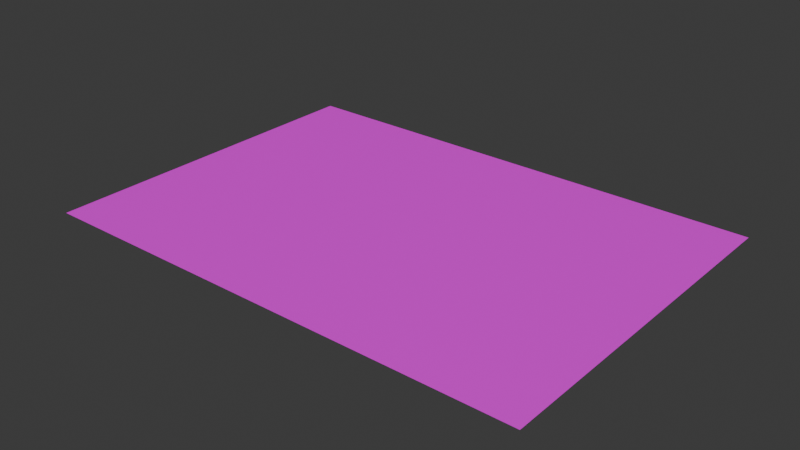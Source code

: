 # Source: Hint5.blend  (saved by Blender 4.1.24; exported with 4.5.12 LTS)
import bpy
from mathutils import Matrix  # noqa: F401  (used for matrix-valued properties, if any)

bpy.ops.wm.read_factory_settings(use_empty=True)
scene = bpy.context.scene
scene.name = 'Scene'

# ---- collections
col_collection = bpy.data.collections.new('Collection'); scene.collection.children.link(col_collection)

# ---- images (referenced by path relative to the original .blend; pixels are not part of the script)
import os
ASSET_DIR = os.environ.get("B2B_ASSET_DIR", "")  # directory of the original .blend (textures are referenced by path, not embedded)
HERE = os.path.dirname(os.path.abspath(__file__))  # packed textures are extracted next to this script under _unpacked/

def load_image(name, relpath, width, height, colorspace="sRGB"):
    """Load a texture the original file referenced (path relative to the .blend, or extracted next to this script)."""
    p = next((c for c in (os.path.join(HERE, relpath), os.path.join(ASSET_DIR, relpath)) if relpath and os.path.exists(c)), "")
    if p:
        img = bpy.data.images.load(p, check_existing=True)
        img.name = name
    else:  # same state as the original file: an image datablock whose file is absent (Cycles renders it pink)
        img = bpy.data.images.new(name, width, height)
        img.source = "FILE"
        img.filepath = "//" + (relpath or name)
    img.colorspace_settings.name = colorspace
    return img
img_hint5_png = load_image('Hint5.png', 'Hint5.png', 1024, 1024, 'sRGB')

# ---- materials (node trees are filled in below, after node groups)
mat_material_001 = bpy.data.materials.new('Material.001')
mat_material_001.use_transparent_shadow = False

# ---- material node trees
mat_material_001.use_nodes = True; mat_material_001.node_tree.nodes.clear()
_N = mat_material_001.node_tree.nodes; _L = mat_material_001.node_tree.links
n0 = _N.new('ShaderNodeBsdfPrincipled'); n0.name = 'Principled BSDF'; n0.location = (10, 300)
n1 = _N.new('ShaderNodeOutputMaterial'); n1.name = 'Material Output'; n1.location = (300, 300)
n2 = _N.new('ShaderNodeTexImage'); n2.name = 'Image Texture'; n2.location = (-280, 280)
n2.image = img_hint5_png
_L.new(n0.outputs[0], n1.inputs[0])
_L.new(n2.outputs[0], n0.inputs[0])
n1.is_active_output = True

# ---- world
world_world = bpy.data.worlds.new('World'); scene.world = world_world
world_world.use_nodes = True; world_world.node_tree.nodes.clear()
_N = world_world.node_tree.nodes; _L = world_world.node_tree.links
n0 = _N.new('ShaderNodeOutputWorld'); n0.name = 'World Output'; n0.location = (300, 300)
n1 = _N.new('ShaderNodeBackground'); n1.name = 'Background'; n1.location = (10, 300)
n1.inputs[0].default_value = (0.05088, 0.05088, 0.05088, 1.0)
_L.new(n1.outputs[0], n0.inputs[0])
n0.is_active_output = True
world_world.color = (0.05088, 0.05088, 0.05088)
world_world.use_sun_shadow = False
world_world.sun_shadow_jitter_overblur = 0.0

# ---- meshes
me_plane = bpy.data.meshes.new('Plane')
me_plane.from_pydata([(-1.0, -1.0, 0.0), (1.0, -1.0, 0.0), (-1.0, 1.0, 0.0), (1.0, 1.0, 0.0)], [], [(0, 1, 3, 2)])
_uv = me_plane.uv_layers.new(name='UVMap')
_uv.uv.foreach_set('vector', [0.0, 0.0, 1.0, 0.0, 1.0, 1.0, 0.0, 1.0])
me_plane.materials.append(mat_material_001)
me_plane.update()

# ---- objects
ob_plane = bpy.data.objects.new('Plane', me_plane)

# ---- transforms, parenting, visibility, modifiers, constraints
ob_plane.location = (0.0, 0.0, 0.0)
ob_plane.scale = (1.485, 1.05, 1.0)

# ---- collection membership
col_collection.objects.link(ob_plane)

# ---- scene / render settings (as saved in the file)
scene.frame_start = 1; scene.frame_end = 250; scene.frame_set(1)
scene.render.engine = 'BLENDER_EEVEE_NEXT'
scene.cycles.sampling_pattern = 'TABULATED_SOBOL'
scene.eevee.ray_tracing_options.trace_max_roughness = 0.0
bpy.context.view_layer.update()

# ---- added for rendering (the .blend has no active camera and no usable light): camera, sun
cam_auto = bpy.data.cameras.new('AutoCamera')
cam_auto.lens = 50.0
cam_auto.sensor_width = 36.0
cam_auto.clip_end = 1000.0
ob_auto_camera = bpy.data.objects.new('AutoCamera', cam_auto)
scene.collection.objects.link(ob_auto_camera)
ob_auto_camera.location = (3.36544, -4.03853, 2.69235)
ob_auto_camera.rotation_euler = (1.09748, -7.21219e-08, 0.694738)
scene.camera = ob_auto_camera
light_auto_sun = bpy.data.lights.new('AutoSun', 'SUN')
light_auto_sun.energy = 3.0
light_auto_sun.angle = 0.0523599
ob_auto_sun = bpy.data.objects.new('AutoSun', light_auto_sun)
scene.collection.objects.link(ob_auto_sun)
ob_auto_sun.rotation_euler = (0.872665, 0.174533, 0.523599)
bpy.context.view_layer.update()
